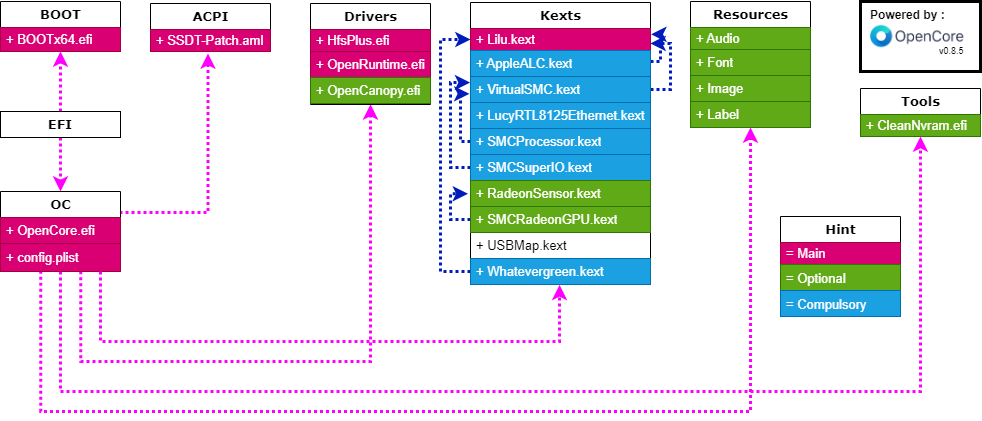

The diagram above was exported from draw.io. Its source (the exported page's mxGraphModel, read from the mxfile embedded in the PNG):
<mxGraphModel dx="1185" dy="670" grid="1" gridSize="10" guides="1" tooltips="1" connect="1" arrows="1" fold="1" page="1" pageScale="1" pageWidth="1100" pageHeight="850" math="0" shadow="0">
  <root>
    <mxCell id="0" />
    <mxCell id="1" parent="0" />
    <mxCell id="iNtt1AEWV2vydWxyn8MH-26" value="" style="rounded=0;whiteSpace=wrap;html=1;strokeWidth=3;fontSize=32;fillColor=default;" parent="1" vertex="1">
      <mxGeometry x="920" y="210" width="120" height="70" as="geometry" />
    </mxCell>
    <mxCell id="ako7mKqaWkMYn8Wf8Trb-88" style="edgeStyle=orthogonalEdgeStyle;rounded=0;orthogonalLoop=1;jettySize=auto;html=1;exitX=0.5;exitY=1;exitDx=0;exitDy=0;entryX=0.5;entryY=0;entryDx=0;entryDy=0;fontSize=13;strokeWidth=3;strokeColor=#FF00FF;dashed=1;dashPattern=1 1;" parent="1" source="ako7mKqaWkMYn8Wf8Trb-12" target="ako7mKqaWkMYn8Wf8Trb-25" edge="1">
      <mxGeometry relative="1" as="geometry" />
    </mxCell>
    <mxCell id="iNtt1AEWV2vydWxyn8MH-12" style="edgeStyle=orthogonalEdgeStyle;rounded=0;orthogonalLoop=1;jettySize=auto;html=1;exitX=0.335;exitY=0.974;exitDx=0;exitDy=0;strokeColor=#FF00FF;strokeWidth=3;dashed=1;dashPattern=1 1;exitPerimeter=0;" parent="1" source="ako7mKqaWkMYn8Wf8Trb-26" edge="1">
      <mxGeometry relative="1" as="geometry">
        <mxPoint x="810" y="336" as="targetPoint" />
        <Array as="points">
          <mxPoint x="100" y="620" />
          <mxPoint x="810" y="620" />
        </Array>
      </mxGeometry>
    </mxCell>
    <mxCell id="iNtt1AEWV2vydWxyn8MH-13" style="edgeStyle=orthogonalEdgeStyle;rounded=0;orthogonalLoop=1;jettySize=auto;html=1;entryX=0.5;entryY=1;entryDx=0;entryDy=0;strokeColor=#FF00FF;strokeWidth=3;dashed=1;dashPattern=1 1;" parent="1" target="ako7mKqaWkMYn8Wf8Trb-76" edge="1">
      <mxGeometry relative="1" as="geometry">
        <Array as="points">
          <mxPoint x="120" y="600" />
          <mxPoint x="980" y="600" />
        </Array>
        <mxPoint x="120" y="480" as="sourcePoint" />
      </mxGeometry>
    </mxCell>
    <mxCell id="iNtt1AEWV2vydWxyn8MH-45" style="edgeStyle=elbowEdgeStyle;rounded=0;orthogonalLoop=1;jettySize=auto;elbow=vertical;html=1;exitX=0.668;exitY=0.995;exitDx=0;exitDy=0;entryX=0.5;entryY=1.032;entryDx=0;entryDy=0;entryPerimeter=0;strokeColor=#FF00FF;strokeWidth=3;fontSize=9;dashed=1;dashPattern=1 1;exitPerimeter=0;" parent="1" source="ako7mKqaWkMYn8Wf8Trb-26" target="ako7mKqaWkMYn8Wf8Trb-37" edge="1">
      <mxGeometry relative="1" as="geometry">
        <Array as="points">
          <mxPoint x="270" y="570" />
        </Array>
      </mxGeometry>
    </mxCell>
    <mxCell id="iNtt1AEWV2vydWxyn8MH-49" style="edgeStyle=elbowEdgeStyle;rounded=0;orthogonalLoop=1;jettySize=auto;elbow=vertical;html=1;exitX=1;exitY=0.25;exitDx=0;exitDy=0;entryX=0.479;entryY=1.091;entryDx=0;entryDy=0;entryPerimeter=0;dashed=1;dashPattern=1 1;strokeColor=#FF00FF;strokeWidth=3;fontSize=9;" parent="1" source="ako7mKqaWkMYn8Wf8Trb-25" target="ako7mKqaWkMYn8Wf8Trb-14" edge="1">
      <mxGeometry relative="1" as="geometry">
        <Array as="points">
          <mxPoint x="230" y="421" />
        </Array>
      </mxGeometry>
    </mxCell>
    <mxCell id="ako7mKqaWkMYn8Wf8Trb-25" value="OC" style="swimlane;html=1;fontStyle=1;align=center;verticalAlign=middle;childLayout=stackLayout;horizontal=1;startSize=26;horizontalStack=0;resizeParent=1;resizeLast=0;collapsible=1;marginBottom=0;swimlaneFillColor=#ffffff;rounded=0;shadow=0;comic=0;labelBackgroundColor=none;strokeWidth=1;fontFamily=Verdana;fontSize=13;" parent="1" vertex="1">
      <mxGeometry x="60" y="400" width="120" height="80" as="geometry" />
    </mxCell>
    <mxCell id="ako7mKqaWkMYn8Wf8Trb-27" value="+ OpenCore.efi" style="text;html=1;strokeColor=#A50040;fillColor=#d80073;align=left;verticalAlign=middle;spacingLeft=4;spacingRight=4;whiteSpace=wrap;overflow=hidden;rotatable=0;points=[[0,0.5],[1,0.5]];portConstraint=eastwest;fontSize=13;fontColor=#ffffff;" parent="ako7mKqaWkMYn8Wf8Trb-25" vertex="1">
      <mxGeometry y="26" width="120" height="26" as="geometry" />
    </mxCell>
    <mxCell id="ako7mKqaWkMYn8Wf8Trb-26" value="+ config.plist" style="text;html=1;strokeColor=#A50040;fillColor=#d80073;align=left;verticalAlign=middle;spacingLeft=4;spacingRight=4;whiteSpace=wrap;overflow=hidden;rotatable=0;points=[[0,0.5],[1,0.5]];portConstraint=eastwest;fontSize=13;fontColor=#ffffff;" parent="ako7mKqaWkMYn8Wf8Trb-25" vertex="1">
      <mxGeometry y="52" width="120" height="28" as="geometry" />
    </mxCell>
    <mxCell id="ako7mKqaWkMYn8Wf8Trb-90" value="BOOT" style="swimlane;html=1;fontStyle=1;align=center;verticalAlign=middle;childLayout=stackLayout;horizontal=1;startSize=26;horizontalStack=0;resizeParent=1;resizeLast=0;collapsible=1;marginBottom=0;swimlaneFillColor=#ffffff;rounded=0;shadow=0;comic=0;labelBackgroundColor=none;strokeWidth=1;fontFamily=Verdana;fontSize=13;" parent="1" vertex="1">
      <mxGeometry x="60" y="210" width="120" height="50" as="geometry" />
    </mxCell>
    <mxCell id="ako7mKqaWkMYn8Wf8Trb-91" value="+ BOOTx64.efi" style="text;html=1;strokeColor=#A50040;fillColor=#d80073;align=left;verticalAlign=middle;spacingLeft=4;spacingRight=4;whiteSpace=wrap;overflow=hidden;rotatable=0;points=[[0,0.5],[1,0.5]];portConstraint=eastwest;fontSize=13;fontColor=#ffffff;" parent="ako7mKqaWkMYn8Wf8Trb-90" vertex="1">
      <mxGeometry y="26" width="120" height="24" as="geometry" />
    </mxCell>
    <mxCell id="iNtt1AEWV2vydWxyn8MH-48" style="edgeStyle=elbowEdgeStyle;rounded=0;orthogonalLoop=1;jettySize=auto;elbow=vertical;html=1;exitX=0.5;exitY=0;exitDx=0;exitDy=0;entryX=0.5;entryY=1;entryDx=0;entryDy=0;dashed=1;dashPattern=1 1;strokeColor=#FF00FF;strokeWidth=3;fontSize=9;" parent="1" source="ako7mKqaWkMYn8Wf8Trb-12" target="ako7mKqaWkMYn8Wf8Trb-90" edge="1">
      <mxGeometry relative="1" as="geometry" />
    </mxCell>
    <mxCell id="ako7mKqaWkMYn8Wf8Trb-12" value="&lt;span style=&quot;font-family: Verdana; font-weight: 700; font-size: 13px;&quot;&gt;EFI&lt;/span&gt;" style="rounded=0;whiteSpace=wrap;html=1;fontSize=13;verticalAlign=middle;" parent="1" vertex="1">
      <mxGeometry x="60" y="320" width="120" height="26" as="geometry" />
    </mxCell>
    <mxCell id="ako7mKqaWkMYn8Wf8Trb-13" value="ACPI" style="swimlane;html=1;fontStyle=1;align=center;verticalAlign=middle;childLayout=stackLayout;horizontal=1;startSize=26;horizontalStack=0;resizeParent=1;resizeLast=0;collapsible=1;marginBottom=0;swimlaneFillColor=#ffffff;rounded=0;shadow=0;comic=0;labelBackgroundColor=none;strokeWidth=1;fontFamily=Verdana;fontSize=13;" parent="1" vertex="1">
      <mxGeometry x="210" y="212" width="120" height="48" as="geometry" />
    </mxCell>
    <mxCell id="ako7mKqaWkMYn8Wf8Trb-14" value="+ SSDT-Patch.aml" style="text;html=1;strokeColor=#A50040;fillColor=#d80073;align=left;verticalAlign=middle;spacingLeft=4;spacingRight=4;whiteSpace=wrap;overflow=hidden;rotatable=0;points=[[0,0.5],[1,0.5]];portConstraint=eastwest;fontSize=13;fontColor=#ffffff;" parent="ako7mKqaWkMYn8Wf8Trb-13" vertex="1">
      <mxGeometry y="26" width="120" height="22" as="geometry" />
    </mxCell>
    <mxCell id="ako7mKqaWkMYn8Wf8Trb-34" value="Drivers" style="swimlane;html=1;fontStyle=1;align=center;verticalAlign=middle;childLayout=stackLayout;horizontal=1;startSize=26;horizontalStack=0;resizeParent=1;resizeLast=0;collapsible=1;marginBottom=0;swimlaneFillColor=#ffffff;rounded=0;shadow=0;comic=0;labelBackgroundColor=none;strokeWidth=1;fontFamily=Verdana;fontSize=13;" parent="1" vertex="1">
      <mxGeometry x="370" y="212" width="120" height="101" as="geometry" />
    </mxCell>
    <mxCell id="ako7mKqaWkMYn8Wf8Trb-35" value="+ HfsPlus.efi" style="text;html=1;strokeColor=#A50040;fillColor=#d80073;align=left;verticalAlign=middle;spacingLeft=4;spacingRight=4;whiteSpace=wrap;overflow=hidden;rotatable=0;points=[[0,0.5],[1,0.5]];portConstraint=eastwest;fontSize=13;fontColor=#ffffff;" parent="ako7mKqaWkMYn8Wf8Trb-34" vertex="1">
      <mxGeometry y="26" width="120" height="22" as="geometry" />
    </mxCell>
    <mxCell id="ako7mKqaWkMYn8Wf8Trb-36" value="+ OpenRuntime.efi" style="text;html=1;strokeColor=#A50040;fillColor=#d80073;align=left;verticalAlign=middle;spacingLeft=4;spacingRight=4;whiteSpace=wrap;overflow=hidden;rotatable=0;points=[[0,0.5],[1,0.5]];portConstraint=eastwest;fontSize=13;fontColor=#ffffff;" parent="ako7mKqaWkMYn8Wf8Trb-34" vertex="1">
      <mxGeometry y="48" width="120" height="26" as="geometry" />
    </mxCell>
    <mxCell id="ako7mKqaWkMYn8Wf8Trb-37" value="+ OpenCanopy.efi" style="text;html=1;strokeColor=#2D7600;fillColor=#60a917;align=left;verticalAlign=middle;spacingLeft=4;spacingRight=4;whiteSpace=wrap;overflow=hidden;rotatable=0;points=[[0,0.5],[1,0.5]];portConstraint=eastwest;fontSize=13;fontColor=#ffffff;" parent="ako7mKqaWkMYn8Wf8Trb-34" vertex="1">
      <mxGeometry y="74" width="120" height="26" as="geometry" />
    </mxCell>
    <mxCell id="ako7mKqaWkMYn8Wf8Trb-46" value="Kexts" style="swimlane;html=1;fontStyle=1;align=center;verticalAlign=middle;childLayout=stackLayout;horizontal=1;startSize=26;horizontalStack=0;resizeParent=1;resizeLast=0;collapsible=1;marginBottom=0;swimlaneFillColor=#ffffff;rounded=0;shadow=0;comic=0;labelBackgroundColor=none;strokeWidth=1;fontFamily=Verdana;fontSize=13;" parent="1" vertex="1">
      <mxGeometry x="530" y="211" width="180" height="282" as="geometry" />
    </mxCell>
    <mxCell id="ako7mKqaWkMYn8Wf8Trb-47" value="+ Lilu.kext" style="text;html=1;strokeColor=#A50040;fillColor=#d80073;align=left;verticalAlign=middle;spacingLeft=4;spacingRight=4;whiteSpace=wrap;overflow=hidden;rotatable=0;points=[[0,0.5],[1,0.5]];portConstraint=eastwest;fontSize=13;fontColor=#ffffff;" parent="ako7mKqaWkMYn8Wf8Trb-46" vertex="1">
      <mxGeometry y="26" width="180" height="22" as="geometry" />
    </mxCell>
    <mxCell id="iNtt1AEWV2vydWxyn8MH-82" style="edgeStyle=elbowEdgeStyle;rounded=0;orthogonalLoop=1;jettySize=auto;elbow=vertical;html=1;entryX=1.004;entryY=0.264;entryDx=0;entryDy=0;entryPerimeter=0;dashed=1;dashPattern=1 1;strokeColor=#001DBC;strokeWidth=3;fontSize=9;fillColor=#0050ef;" parent="ako7mKqaWkMYn8Wf8Trb-46" source="ako7mKqaWkMYn8Wf8Trb-48" target="ako7mKqaWkMYn8Wf8Trb-47" edge="1">
      <mxGeometry relative="1" as="geometry">
        <Array as="points">
          <mxPoint x="190" y="59" />
          <mxPoint x="200" y="49" />
        </Array>
      </mxGeometry>
    </mxCell>
    <mxCell id="ako7mKqaWkMYn8Wf8Trb-48" value="+ AppleALC.kext" style="text;html=1;strokeColor=#006EAF;fillColor=#1ba1e2;align=left;verticalAlign=middle;spacingLeft=4;spacingRight=4;whiteSpace=wrap;overflow=hidden;rotatable=0;points=[[0,0.5],[1,0.5]];portConstraint=eastwest;fontSize=13;fontColor=#ffffff;" parent="ako7mKqaWkMYn8Wf8Trb-46" vertex="1">
      <mxGeometry y="48" width="180" height="26" as="geometry" />
    </mxCell>
    <mxCell id="iNtt1AEWV2vydWxyn8MH-70" style="edgeStyle=elbowEdgeStyle;rounded=0;orthogonalLoop=1;jettySize=auto;elbow=vertical;html=1;entryX=1;entryY=0.679;entryDx=0;entryDy=0;dashed=1;dashPattern=1 1;strokeColor=#001DBC;strokeWidth=3;fontSize=9;entryPerimeter=0;fillColor=#0050ef;" parent="ako7mKqaWkMYn8Wf8Trb-46" source="ako7mKqaWkMYn8Wf8Trb-49" target="ako7mKqaWkMYn8Wf8Trb-47" edge="1">
      <mxGeometry relative="1" as="geometry">
        <Array as="points">
          <mxPoint x="200" y="59" />
        </Array>
      </mxGeometry>
    </mxCell>
    <mxCell id="ako7mKqaWkMYn8Wf8Trb-49" value="+ VirtualSMC.kext" style="text;html=1;strokeColor=#006EAF;fillColor=#1ba1e2;align=left;verticalAlign=middle;spacingLeft=4;spacingRight=4;whiteSpace=wrap;overflow=hidden;rotatable=0;points=[[0,0.5],[1,0.5]];portConstraint=eastwest;fontSize=13;fontColor=#ffffff;" parent="ako7mKqaWkMYn8Wf8Trb-46" vertex="1">
      <mxGeometry y="74" width="180" height="26" as="geometry" />
    </mxCell>
    <mxCell id="ako7mKqaWkMYn8Wf8Trb-50" value="+ LucyRTL8125Ethernet.kext" style="text;html=1;strokeColor=#006EAF;fillColor=#1ba1e2;align=left;verticalAlign=middle;spacingLeft=4;spacingRight=4;whiteSpace=wrap;overflow=hidden;rotatable=0;points=[[0,0.5],[1,0.5]];portConstraint=eastwest;fontSize=13;fontColor=#ffffff;" parent="ako7mKqaWkMYn8Wf8Trb-46" vertex="1">
      <mxGeometry y="100" width="180" height="26" as="geometry" />
    </mxCell>
    <mxCell id="iNtt1AEWV2vydWxyn8MH-69" style="edgeStyle=elbowEdgeStyle;rounded=0;orthogonalLoop=1;jettySize=auto;elbow=vertical;html=1;entryX=-0.006;entryY=0.667;entryDx=0;entryDy=0;dashed=1;dashPattern=1 1;strokeColor=#001DBC;strokeWidth=3;fontSize=9;entryPerimeter=0;fillColor=#0050ef;" parent="ako7mKqaWkMYn8Wf8Trb-46" source="ako7mKqaWkMYn8Wf8Trb-51" target="ako7mKqaWkMYn8Wf8Trb-49" edge="1">
      <mxGeometry relative="1" as="geometry">
        <Array as="points">
          <mxPoint x="-10" y="119" />
        </Array>
      </mxGeometry>
    </mxCell>
    <mxCell id="ako7mKqaWkMYn8Wf8Trb-51" value="+ SMCProcessor.kext" style="text;html=1;strokeColor=#006EAF;fillColor=#1ba1e2;align=left;verticalAlign=middle;spacingLeft=4;spacingRight=4;whiteSpace=wrap;overflow=hidden;rotatable=0;points=[[0,0.5],[1,0.5]];portConstraint=eastwest;fontSize=13;fontColor=#ffffff;" parent="ako7mKqaWkMYn8Wf8Trb-46" vertex="1">
      <mxGeometry y="126" width="180" height="26" as="geometry" />
    </mxCell>
    <mxCell id="iNtt1AEWV2vydWxyn8MH-65" style="edgeStyle=elbowEdgeStyle;rounded=0;orthogonalLoop=1;jettySize=auto;elbow=vertical;html=1;entryX=-0.002;entryY=0.231;entryDx=0;entryDy=0;dashed=1;dashPattern=1 1;strokeColor=#001DBC;strokeWidth=3;fontSize=9;entryPerimeter=0;fillColor=#0050ef;" parent="ako7mKqaWkMYn8Wf8Trb-46" source="ako7mKqaWkMYn8Wf8Trb-53" target="ako7mKqaWkMYn8Wf8Trb-49" edge="1">
      <mxGeometry relative="1" as="geometry">
        <Array as="points">
          <mxPoint x="-20" y="139" />
        </Array>
      </mxGeometry>
    </mxCell>
    <mxCell id="ako7mKqaWkMYn8Wf8Trb-53" value="+ SMCSuperIO.kext" style="text;html=1;strokeColor=#006EAF;fillColor=#1ba1e2;align=left;verticalAlign=middle;spacingLeft=4;spacingRight=4;whiteSpace=wrap;overflow=hidden;rotatable=0;points=[[0,0.5],[1,0.5]];portConstraint=eastwest;fontSize=13;fontColor=#ffffff;" parent="ako7mKqaWkMYn8Wf8Trb-46" vertex="1">
      <mxGeometry y="152" width="180" height="26" as="geometry" />
    </mxCell>
    <mxCell id="ako7mKqaWkMYn8Wf8Trb-54" value="+ RadeonSensor.kext" style="text;html=1;strokeColor=#2D7600;fillColor=#60a917;align=left;verticalAlign=middle;spacingLeft=4;spacingRight=4;whiteSpace=wrap;overflow=hidden;rotatable=0;points=[[0,0.5],[1,0.5]];portConstraint=eastwest;fontSize=13;fontColor=#ffffff;" parent="ako7mKqaWkMYn8Wf8Trb-46" vertex="1">
      <mxGeometry y="178" width="180" height="26" as="geometry" />
    </mxCell>
    <mxCell id="iNtt1AEWV2vydWxyn8MH-71" style="edgeStyle=elbowEdgeStyle;rounded=0;orthogonalLoop=1;jettySize=auto;elbow=vertical;html=1;entryX=-0.014;entryY=0.508;entryDx=0;entryDy=0;entryPerimeter=0;dashed=1;dashPattern=1 1;strokeColor=#001DBC;strokeWidth=3;fontSize=9;exitX=0;exitY=0.5;exitDx=0;exitDy=0;fillColor=#0050ef;" parent="ako7mKqaWkMYn8Wf8Trb-46" source="iNtt1AEWV2vydWxyn8MH-66" target="ako7mKqaWkMYn8Wf8Trb-54" edge="1">
      <mxGeometry relative="1" as="geometry">
        <Array as="points">
          <mxPoint x="-20" y="209" />
        </Array>
      </mxGeometry>
    </mxCell>
    <mxCell id="iNtt1AEWV2vydWxyn8MH-66" value="+ SMCRadeonGPU.kext" style="text;html=1;strokeColor=#2D7600;fillColor=#60a917;align=left;verticalAlign=middle;spacingLeft=4;spacingRight=4;whiteSpace=wrap;overflow=hidden;rotatable=0;points=[[0,0.5],[1,0.5]];portConstraint=eastwest;fontSize=13;fontColor=#ffffff;" parent="ako7mKqaWkMYn8Wf8Trb-46" vertex="1">
      <mxGeometry y="204" width="180" height="26" as="geometry" />
    </mxCell>
    <mxCell id="ako7mKqaWkMYn8Wf8Trb-58" value="+ USBMap.kext" style="text;html=1;strokeColor=none;fillColor=none;align=left;verticalAlign=middle;spacingLeft=4;spacingRight=4;whiteSpace=wrap;overflow=hidden;rotatable=0;points=[[0,0.5],[1,0.5]];portConstraint=eastwest;fontSize=13;" parent="ako7mKqaWkMYn8Wf8Trb-46" vertex="1">
      <mxGeometry y="230" width="180" height="26" as="geometry" />
    </mxCell>
    <mxCell id="iNtt1AEWV2vydWxyn8MH-63" style="edgeStyle=elbowEdgeStyle;rounded=0;orthogonalLoop=1;jettySize=auto;elbow=vertical;html=1;entryX=0;entryY=0.5;entryDx=0;entryDy=0;dashed=1;dashPattern=1 1;strokeColor=#001DBC;strokeWidth=3;fontSize=9;fillColor=#0050ef;" parent="ako7mKqaWkMYn8Wf8Trb-46" source="ako7mKqaWkMYn8Wf8Trb-59" target="ako7mKqaWkMYn8Wf8Trb-47" edge="1">
      <mxGeometry relative="1" as="geometry">
        <Array as="points">
          <mxPoint x="-30" y="179" />
        </Array>
      </mxGeometry>
    </mxCell>
    <mxCell id="ako7mKqaWkMYn8Wf8Trb-59" value="+ Whatevergreen.kext" style="text;html=1;strokeColor=#006EAF;fillColor=#1ba1e2;align=left;verticalAlign=middle;spacingLeft=4;spacingRight=4;whiteSpace=wrap;overflow=hidden;rotatable=0;points=[[0,0.5],[1,0.5]];portConstraint=eastwest;fontSize=13;fontColor=#ffffff;" parent="ako7mKqaWkMYn8Wf8Trb-46" vertex="1">
      <mxGeometry y="256" width="180" height="26" as="geometry" />
    </mxCell>
    <mxCell id="ako7mKqaWkMYn8Wf8Trb-66" value="Resources" style="swimlane;html=1;fontStyle=1;align=center;verticalAlign=middle;childLayout=stackLayout;horizontal=1;startSize=26;horizontalStack=0;resizeParent=1;resizeLast=0;collapsible=1;marginBottom=0;swimlaneFillColor=#ffffff;rounded=0;shadow=0;comic=0;labelBackgroundColor=none;strokeWidth=1;fontFamily=Verdana;fontSize=13;" parent="1" vertex="1">
      <mxGeometry x="750" y="210" width="120" height="126" as="geometry" />
    </mxCell>
    <mxCell id="ako7mKqaWkMYn8Wf8Trb-67" value="+ Audio" style="text;html=1;strokeColor=#2D7600;fillColor=#60a917;align=left;verticalAlign=middle;spacingLeft=4;spacingRight=4;whiteSpace=wrap;overflow=hidden;rotatable=0;points=[[0,0.5],[1,0.5]];portConstraint=eastwest;fontSize=13;fontColor=#ffffff;" parent="ako7mKqaWkMYn8Wf8Trb-66" vertex="1">
      <mxGeometry y="26" width="120" height="22" as="geometry" />
    </mxCell>
    <mxCell id="ako7mKqaWkMYn8Wf8Trb-68" value="+ Font" style="text;html=1;strokeColor=#2D7600;fillColor=#60a917;align=left;verticalAlign=middle;spacingLeft=4;spacingRight=4;whiteSpace=wrap;overflow=hidden;rotatable=0;points=[[0,0.5],[1,0.5]];portConstraint=eastwest;fontSize=13;fontColor=#ffffff;" parent="ako7mKqaWkMYn8Wf8Trb-66" vertex="1">
      <mxGeometry y="48" width="120" height="26" as="geometry" />
    </mxCell>
    <mxCell id="ako7mKqaWkMYn8Wf8Trb-69" value="+ Image" style="text;html=1;strokeColor=#2D7600;fillColor=#60a917;align=left;verticalAlign=middle;spacingLeft=4;spacingRight=4;whiteSpace=wrap;overflow=hidden;rotatable=0;points=[[0,0.5],[1,0.5]];portConstraint=eastwest;fontSize=13;fontColor=#ffffff;" parent="ako7mKqaWkMYn8Wf8Trb-66" vertex="1">
      <mxGeometry y="74" width="120" height="26" as="geometry" />
    </mxCell>
    <mxCell id="ako7mKqaWkMYn8Wf8Trb-70" value="+ Label" style="text;html=1;strokeColor=#2D7600;fillColor=#60a917;align=left;verticalAlign=middle;spacingLeft=4;spacingRight=4;whiteSpace=wrap;overflow=hidden;rotatable=0;points=[[0,0.5],[1,0.5]];portConstraint=eastwest;fontSize=13;fontColor=#ffffff;" parent="ako7mKqaWkMYn8Wf8Trb-66" vertex="1">
      <mxGeometry y="100" width="120" height="26" as="geometry" />
    </mxCell>
    <mxCell id="ako7mKqaWkMYn8Wf8Trb-76" value="Tools" style="swimlane;html=1;fontStyle=1;align=center;verticalAlign=middle;childLayout=stackLayout;horizontal=1;startSize=26;horizontalStack=0;resizeParent=1;resizeLast=0;collapsible=1;marginBottom=0;swimlaneFillColor=#ffffff;rounded=0;shadow=0;comic=0;labelBackgroundColor=none;strokeWidth=1;fontFamily=Verdana;fontSize=13;" parent="1" vertex="1">
      <mxGeometry x="920" y="297" width="120" height="48" as="geometry" />
    </mxCell>
    <mxCell id="ako7mKqaWkMYn8Wf8Trb-77" value="+ CleanNvram.efi" style="text;html=1;strokeColor=#2D7600;fillColor=#60a917;align=left;verticalAlign=middle;spacingLeft=4;spacingRight=4;whiteSpace=wrap;overflow=hidden;rotatable=0;points=[[0,0.5],[1,0.5]];portConstraint=eastwest;fontSize=13;fontColor=#ffffff;" parent="ako7mKqaWkMYn8Wf8Trb-76" vertex="1">
      <mxGeometry y="26" width="120" height="22" as="geometry" />
    </mxCell>
    <mxCell id="hTtuXJixxiqgdkir2rRs-2" value="" style="shape=image;verticalLabelPosition=bottom;labelBackgroundColor=default;verticalAlign=top;aspect=fixed;imageAspect=0;image=data:image/png,(base64 omitted: 62892 chars);labelBorderColor=none;fontColor=default;" parent="1" vertex="1">
      <mxGeometry x="930" y="221.58" width="93.56" height="46.84" as="geometry" />
    </mxCell>
    <mxCell id="iNtt1AEWV2vydWxyn8MH-17" value="Powered by :" style="text;html=1;strokeColor=none;fillColor=none;align=left;verticalAlign=middle;whiteSpace=wrap;rounded=0;fontStyle=1" parent="1" vertex="1">
      <mxGeometry x="928" y="209" width="80" height="30" as="geometry" />
    </mxCell>
    <mxCell id="iNtt1AEWV2vydWxyn8MH-20" value="v0.8.5" style="text;html=1;strokeColor=none;fillColor=none;align=left;verticalAlign=middle;whiteSpace=wrap;rounded=0;fontSize=9;" parent="1" vertex="1">
      <mxGeometry x="997" y="245" width="40" height="30" as="geometry" />
    </mxCell>
    <mxCell id="iNtt1AEWV2vydWxyn8MH-36" value="Hint" style="swimlane;html=1;fontStyle=1;align=center;verticalAlign=middle;childLayout=stackLayout;horizontal=1;startSize=26;horizontalStack=0;resizeParent=1;resizeLast=0;collapsible=1;marginBottom=0;swimlaneFillColor=#ffffff;rounded=0;shadow=0;comic=0;labelBackgroundColor=none;strokeWidth=1;fontFamily=Verdana;fontSize=13;" parent="1" vertex="1">
      <mxGeometry x="840" y="425" width="120" height="100" as="geometry" />
    </mxCell>
    <mxCell id="iNtt1AEWV2vydWxyn8MH-37" value="= Main" style="text;html=1;strokeColor=#A50040;fillColor=#d80073;align=left;verticalAlign=middle;spacingLeft=4;spacingRight=4;whiteSpace=wrap;overflow=hidden;rotatable=0;points=[[0,0.5],[1,0.5]];portConstraint=eastwest;fontSize=13;fontColor=#ffffff;" parent="iNtt1AEWV2vydWxyn8MH-36" vertex="1">
      <mxGeometry y="26" width="120" height="22" as="geometry" />
    </mxCell>
    <mxCell id="iNtt1AEWV2vydWxyn8MH-38" value="= Optional" style="text;html=1;strokeColor=#2D7600;fillColor=#60a917;align=left;verticalAlign=top;spacingLeft=4;spacingRight=4;whiteSpace=wrap;overflow=hidden;rotatable=0;points=[[0,0.5],[1,0.5]];portConstraint=eastwest;fontSize=13;fontColor=#ffffff;" parent="iNtt1AEWV2vydWxyn8MH-36" vertex="1">
      <mxGeometry y="48" width="120" height="26" as="geometry" />
    </mxCell>
    <mxCell id="iNtt1AEWV2vydWxyn8MH-39" value="= Compulsory" style="text;html=1;strokeColor=#006EAF;fillColor=#1ba1e2;align=left;verticalAlign=top;spacingLeft=4;spacingRight=4;whiteSpace=wrap;overflow=hidden;rotatable=0;points=[[0,0.5],[1,0.5]];portConstraint=eastwest;fontSize=13;fontColor=#ffffff;" parent="iNtt1AEWV2vydWxyn8MH-36" vertex="1">
      <mxGeometry y="74" width="120" height="26" as="geometry" />
    </mxCell>
    <mxCell id="gdw91GjcvEPU06E4csys-1" style="edgeStyle=orthogonalEdgeStyle;rounded=0;orthogonalLoop=1;jettySize=auto;html=1;entryX=0.495;entryY=1.013;entryDx=0;entryDy=0;entryPerimeter=0;strokeColor=#FF00FF;strokeWidth=3;dashed=1;dashPattern=1 1;" edge="1" parent="1" target="ako7mKqaWkMYn8Wf8Trb-59">
      <mxGeometry relative="1" as="geometry">
        <mxPoint x="160" y="480" as="sourcePoint" />
        <Array as="points">
          <mxPoint x="160" y="550" />
          <mxPoint x="619" y="550" />
        </Array>
      </mxGeometry>
    </mxCell>
  </root>
</mxGraphModel>